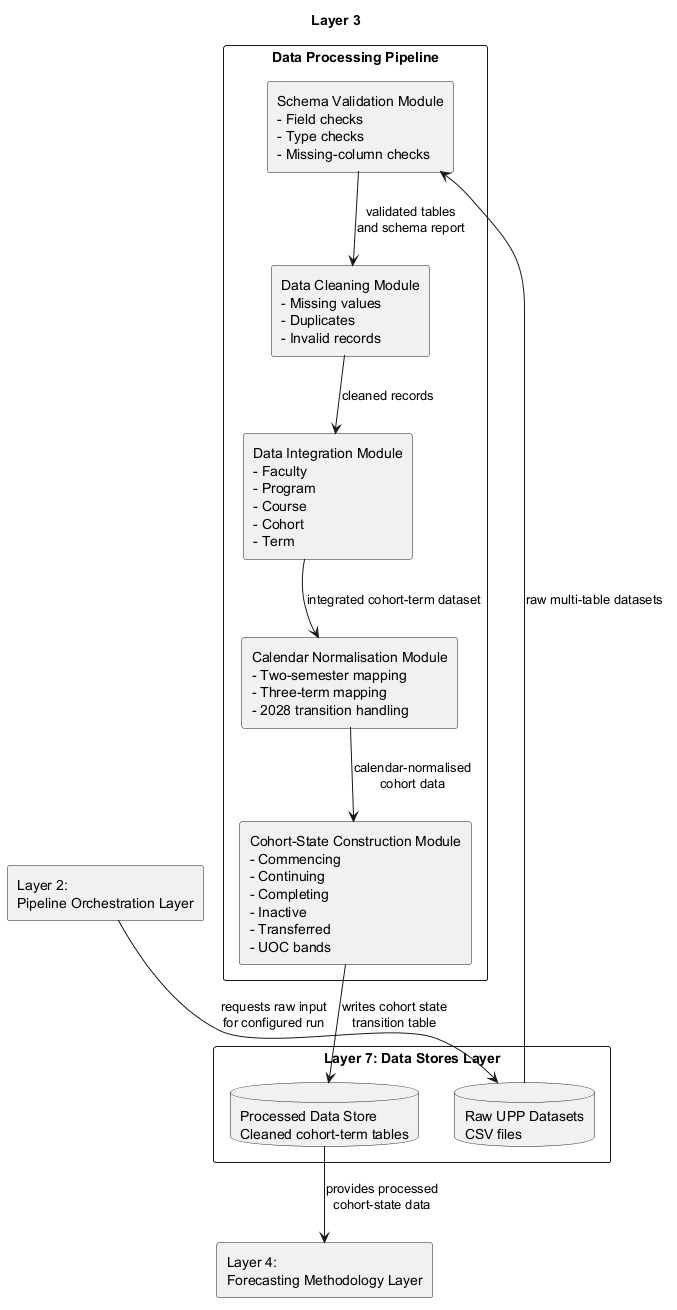

The diagram above was rendered by PlantUML. Its source (embedded in the PNG):
@startuml layer03_data_processing
title Layer 3

skinparam componentStyle rectangle
skinparam packageStyle rectangle
skinparam shadowing false

' 上游层：第 2 层决定本次运行需要处理哪些原始数据。
component "Layer 2:\nPipeline Orchestration Layer" as Layer2

' 第 3 层职责：把多张原始表清洗、整合并转换成建模可用的 cohort-state 数据。
package "Data Processing Pipeline" {
    ' 检查字段、类型和缺失列，先确认输入数据结构符合预期。
    component "Schema Validation Module\n- Field checks\n- Type checks\n- Missing-column checks" as Validation

    ' 处理缺失值、重复记录和明显无效记录，提高数据质量。
    component "Data Cleaning Module\n- Missing values\n- Duplicates\n- Invalid records" as Cleaning

    ' 将 Faculty、Program、Course、Cohort 和 Term 等维度合并成统一表。
    component "Data Integration Module\n- Faculty\n- Program\n- Course\n- Cohort\n- Term" as Integration

    ' 统一不同教学日历口径，并处理 2028 年学期结构变化。
    component "Calendar Normalisation Module\n- Two-semester mapping\n- Three-term mapping\n- 2028 transition handling" as Calendar

    ' 根据学生进展状态和 UOC 区间构造 Markov 或回归所需的状态表。
    component "Cohort-State Construction Module\n- Commencing\n- Continuing\n- Completing\n- Inactive\n- Transferred\n- UOC bands" as StateConstruction
}

' 下游层：第 4 层使用处理后的 cohort-state 数据进行预测建模。
component "Layer 4:\nForecasting Methodology Layer" as Layer4

' 数据存储：输入来自原始数据，输出写入处理后数据存储。
package "Layer 7: Data Stores Layer" {
    database "Raw UPP Datasets\nCSV files" as RawData
    database "Processed Data Store\nCleaned cohort-term tables" as ProcessedData
}

' 编排层请求原始输入，原始多表数据先进入 schema 校验。
Layer2 --> RawData : requests raw input\nfor configured run
RawData --> Validation : raw multi-table datasets

' 数据处理流程按校验、清洗、整合、日历标准化和状态构造顺序推进。
Validation --> Cleaning : validated tables\nand schema report
Cleaning --> Integration : cleaned records
Integration --> Calendar : integrated cohort-term dataset
Calendar --> StateConstruction : calendar-normalised\ncohort data

' 最终的 cohort-state 转换表被保存，并提供给预测方法层。
StateConstruction --> ProcessedData : writes cohort state\ntransition table
ProcessedData --> Layer4 : provides processed\ncohort-state data

@enduml